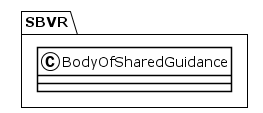

The diagram above was rendered by PlantUML. Its source (embedded in the PNG):
@startuml
!theme plain
package SBVR {
class BodyOfSharedGuidance {
}
}
@enduml